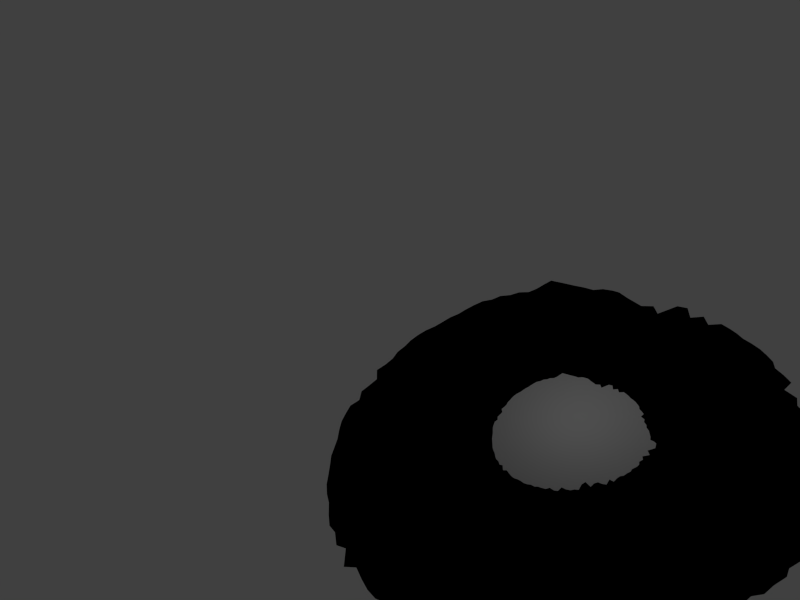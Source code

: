 # Source: 3.blend  (saved by Blender 2.67.0; exported with 4.5.12 LTS)
import bpy
from mathutils import Matrix  # noqa: F401  (used for matrix-valued properties, if any)

bpy.ops.wm.read_factory_settings(use_empty=True)
scene = bpy.context.scene
scene.name = 'Scene'

# ---- collections
col_collection_1 = bpy.data.collections.new('Collection 1'); scene.collection.children.link(col_collection_1)
col_collection_11 = bpy.data.collections.new('Collection 11'); scene.collection.children.link(col_collection_11)

# ---- world
world_world = bpy.data.worlds.new('World'); scene.world = world_world
world_world.color = (0.05088, 0.05088, 0.05088)
world_world.use_sun_shadow = False
world_world.sun_shadow_jitter_overblur = 0.0
world_world.cycles.sampling_method = 'MANUAL'
world_world.cycles.sample_map_resolution = 256
world_world.light_settings.distance = 1.0

# ---- cameras
cam_camera = bpy.data.cameras.new('Camera')
cam_camera.clip_end = 100.0
cam_camera.lens = 24.3
cam_camera.sensor_width = 23.4
cam_camera.sensor_height = 18.0
cam_camera.ortho_scale = 7.314
cam_camera.dof.focus_distance = 0.0
cam_camera.dof.aperture_fstop = 128.0

# ---- lights
light_point = bpy.data.lights.new('Point', 'POINT')
light_point.transmission_factor = 0.0
light_point.energy = 270.0
light_point.shadow_buffer_clip_start = 0.5
light_point.shadow_soft_size = 0.1
light_point.shadow_maximum_resolution = 0.006
light_point.use_absolute_resolution = True
light_point.cycles.use_multiple_importance_sampling = False

# ---- meshes
me_cylinder = bpy.data.meshes.new('Cylinder')
me_cylinder.from_pydata([(0.0, 1.0, -1.0), (0.0, 1.0, 1.0), (0.1951, 0.9808, -1.0), (0.1951, 0.9808, 1.0), (0.3827, 0.9239, -1.0), (0.3827, 0.9239, 1.0), (0.5556, 0.8315, -1.0), (0.5556, 0.8315, 1.0), (0.7071, 0.7071, -1.0), (0.7071, 0.7071, 1.0), (0.8315, 0.5556, -1.0), (0.8315, 0.5556, 1.0), (0.9239, 0.3827, -1.0), (0.9239, 0.3827, 1.0), (0.9808, 0.1951, -1.0), (0.9808, 0.1951, 1.0), (1.0, 7.55e-08, -1.0), (1.0, 7.55e-08, 1.0), (0.9808, -0.1951, -1.0), (0.9808, -0.1951, 1.0), (0.9239, -0.3827, -1.0), (0.9239, -0.3827, 1.0), (0.8315, -0.5556, -1.0), (0.8315, -0.5556, 1.0), (0.7071, -0.7071, -1.0), (0.7071, -0.7071, 1.0), (0.5556, -0.8315, -1.0), (0.5556, -0.8315, 1.0), (0.3827, -0.9239, -1.0), (0.3827, -0.9239, 1.0), (0.1951, -0.9808, -1.0), (0.1951, -0.9808, 1.0), (-3.258e-07, -1.0, -1.0), (-3.258e-07, -1.0, 1.0), (-0.1951, -0.9808, -1.0), (-0.1951, -0.9808, 1.0), (-0.3827, -0.9239, -1.0), (-0.3827, -0.9239, 1.0), (-0.5556, -0.8315, -1.0), (-0.5556, -0.8315, 1.0), (-0.7071, -0.7071, -1.0), (-0.7071, -0.7071, 1.0), (-0.8315, -0.5556, -1.0), (-0.8315, -0.5556, 1.0), (-0.9239, -0.3827, -1.0), (-0.9239, -0.3827, 1.0), (-0.9808, -0.1951, -1.0), (-0.9808, -0.1951, 1.0), (-1.0, 9.656e-07, -1.0), (-1.0, 9.656e-07, 1.0), (-0.9808, 0.1951, -1.0), (-0.9808, 0.1951, 1.0), (-0.9239, 0.3827, -1.0), (-0.9239, 0.3827, 1.0), (-0.8315, 0.5556, -1.0), (-0.8315, 0.5556, 1.0), (-0.7071, 0.7071, -1.0), (-0.7071, 0.7071, 1.0), (-0.5556, 0.8315, -1.0), (-0.5556, 0.8315, 1.0), (-0.3827, 0.9239, -1.0), (-0.3827, 0.9239, 1.0), (-0.1951, 0.9808, -1.0), (-0.1951, 0.9808, 1.0), (0.0, 1.0, -0.6667), (0.0, 1.0, -0.3333), (0.0, 1.0, 2.98e-08), (0.0, 1.0, 0.3333), (0.0, 1.0, 0.6667), (0.1951, 0.9808, 0.6667), (0.1951, 0.9808, 0.3333), (0.1951, 0.9808, -2.98e-08), (0.1951, 0.9808, -0.3333), (0.1951, 0.9808, -0.6667), (0.3827, 0.9239, 0.6667), (0.3827, 0.9239, 0.3333), (0.3827, 0.9239, -2.98e-08), (0.3827, 0.9239, -0.3333), (0.3827, 0.9239, -0.6667), (0.5556, 0.8315, 0.6667), (0.5556, 0.8315, 0.3333), (0.5556, 0.8315, -2.98e-08), (0.5556, 0.8315, -0.3333), (0.5556, 0.8315, -0.6667), (0.7071, 0.7071, 0.6667), (0.7071, 0.7071, 0.3333), (0.7071, 0.7071, -2.98e-08), (0.7071, 0.7071, -0.3333), (0.7071, 0.7071, -0.6667), (0.8315, 0.5556, 0.6667), (0.8315, 0.5556, 0.3333), (0.8315, 0.5556, -2.98e-08), (0.8315, 0.5556, -0.3333), (0.8315, 0.5556, -0.6667), (0.9239, 0.3827, 0.6667), (0.9239, 0.3827, 0.3333), (0.9239, 0.3827, -2.98e-08), (0.9239, 0.3827, -0.3333), (0.9239, 0.3827, -0.6667), (0.9808, 0.1951, 0.6667), (0.9808, 0.1951, 0.3333), (0.9808, 0.1951, -2.98e-08), (0.9808, 0.1951, -0.3333), (0.9808, 0.1951, -0.6667), (1.0, 7.55e-08, 0.6667), (1.0, 7.55e-08, 0.3333), (1.0, 7.55e-08, -2.98e-08), (1.0, 7.55e-08, -0.3333), (1.0, 7.55e-08, -0.6667), (0.9808, -0.1951, 0.6667), (0.9808, -0.1951, 0.3333), (0.9808, -0.1951, -2.98e-08), (0.9808, -0.1951, -0.3333), (0.9808, -0.1951, -0.6667), (0.9239, -0.3827, 0.6667), (0.9239, -0.3827, 0.3333), (0.9239, -0.3827, -2.98e-08), (0.9239, -0.3827, -0.3333), (0.9239, -0.3827, -0.6667), (0.8315, -0.5556, 0.6667), (0.8315, -0.5556, 0.3333), (0.8315, -0.5556, -2.98e-08), (0.8315, -0.5556, -0.3333), (0.8315, -0.5556, -0.6667), (0.7071, -0.7071, 0.6667), (0.7071, -0.7071, 0.3333), (0.7071, -0.7071, -2.98e-08), (0.7071, -0.7071, -0.3333), (0.7071, -0.7071, -0.6667), (0.5556, -0.8315, 0.6667), (0.5556, -0.8315, 0.3333), (0.5556, -0.8315, -2.98e-08), (0.5556, -0.8315, -0.3333), (0.5556, -0.8315, -0.6667), (0.3827, -0.9239, 0.6667), (0.3827, -0.9239, 0.3333), (0.3827, -0.9239, -2.98e-08), (0.3827, -0.9239, -0.3333), (0.3827, -0.9239, -0.6667), (0.1951, -0.9808, 0.6667), (0.1951, -0.9808, 0.3333), (0.1951, -0.9808, -2.98e-08), (0.1951, -0.9808, -0.3333), (0.1951, -0.9808, -0.6667), (-3.258e-07, -1.0, 0.6667), (-3.258e-07, -1.0, 0.3333), (-3.258e-07, -1.0, -2.98e-08), (-3.258e-07, -1.0, -0.3333), (-3.258e-07, -1.0, -0.6667), (-0.1951, -0.9808, 0.6667), (-0.1951, -0.9808, 0.3333), (-0.1951, -0.9808, -2.98e-08), (-0.1951, -0.9808, -0.3333), (-0.1951, -0.9808, -0.6667), (-0.3827, -0.9239, 0.6667), (-0.3827, -0.9239, 0.3333), (-0.3827, -0.9239, -2.98e-08), (-0.3827, -0.9239, -0.3333), (-0.3827, -0.9239, -0.6667), (-0.5556, -0.8315, 0.6667), (-0.5556, -0.8315, 0.3333), (-0.5556, -0.8315, -2.98e-08), (-0.5556, -0.8315, -0.3333), (-0.5556, -0.8315, -0.6667), (-0.7071, -0.7071, 0.6667), (-0.7071, -0.7071, 0.3333), (-0.7071, -0.7071, -2.98e-08), (-0.7071, -0.7071, -0.3333), (-0.7071, -0.7071, -0.6667), (-0.8315, -0.5556, 0.6667), (-0.8315, -0.5556, 0.3333), (-0.8315, -0.5556, -2.98e-08), (-0.8315, -0.5556, -0.3333), (-0.8315, -0.5556, -0.6667), (-0.9239, -0.3827, 0.6667), (-0.9239, -0.3827, 0.3333), (-0.9239, -0.3827, -2.98e-08), (-0.9239, -0.3827, -0.3333), (-0.9239, -0.3827, -0.6667), (-0.9808, -0.1951, 0.6667), (-0.9808, -0.1951, 0.3333), (-0.9808, -0.1951, -2.98e-08), (-0.9808, -0.1951, -0.3333), (-0.9808, -0.1951, -0.6667), (-1.0, 9.656e-07, 0.6667), (-1.0, 9.656e-07, 0.3333), (-1.0, 9.656e-07, -2.98e-08), (-1.0, 9.656e-07, -0.3333), (-1.0, 9.656e-07, -0.6667), (-0.9808, 0.1951, 0.6667), (-0.9808, 0.1951, 0.3333), (-0.9808, 0.1951, -2.98e-08), (-0.9808, 0.1951, -0.3333), (-0.9808, 0.1951, -0.6667), (-0.9239, 0.3827, 0.6667), (-0.9239, 0.3827, 0.3333), (-0.9239, 0.3827, -2.98e-08), (-0.9239, 0.3827, -0.3333), (-0.9239, 0.3827, -0.6667), (-0.8315, 0.5556, 0.6667), (-0.8315, 0.5556, 0.3333), (-0.8315, 0.5556, -2.98e-08), (-0.8315, 0.5556, -0.3333), (-0.8315, 0.5556, -0.6667), (-0.7071, 0.7071, 0.6667), (-0.7071, 0.7071, 0.3333), (-0.7071, 0.7071, -2.98e-08), (-0.7071, 0.7071, -0.3333), (-0.7071, 0.7071, -0.6667), (-0.5556, 0.8315, 0.6667), (-0.5556, 0.8315, 0.3333), (-0.5556, 0.8315, -2.98e-08), (-0.5556, 0.8315, -0.3333), (-0.5556, 0.8315, -0.6667), (-0.3827, 0.9239, 0.6667), (-0.3827, 0.9239, 0.3333), (-0.3827, 0.9239, -2.98e-08), (-0.3827, 0.9239, -0.3333), (-0.3827, 0.9239, -0.6667), (-0.1951, 0.9808, 0.6667), (-0.1951, 0.9808, 0.3333), (-0.1951, 0.9808, -2.98e-08), (-0.1951, 0.9808, -0.3333), (-0.1951, 0.9808, -0.6667)], [], [(68, 1, 3, 69), (69, 3, 5, 74), (74, 5, 7, 79), (79, 7, 9, 84), (84, 9, 11, 89), (89, 11, 13, 94), (94, 13, 15, 99), (99, 15, 17, 104), (104, 17, 19, 109), (109, 19, 21, 114), (114, 21, 23, 119), (119, 23, 25, 124), (124, 25, 27, 129), (129, 27, 29, 134), (134, 29, 31, 139), (139, 31, 33, 144), (144, 33, 35, 149), (149, 35, 37, 154), (154, 37, 39, 159), (159, 39, 41, 164), (164, 41, 43, 169), (169, 43, 45, 174), (174, 45, 47, 179), (179, 47, 49, 184), (184, 49, 51, 189), (189, 51, 53, 194), (194, 53, 55, 199), (199, 55, 57, 204), (204, 57, 59, 209), (209, 59, 61, 214), (3, 1, 63, 61, 59, 57, 55, 53, 51, 49, 47, 45, 43, 41, 39, 37, 35, 33, 31, 29, 27, 25, 23, 21, 19, 17, 15, 13, 11, 9, 7, 5), (219, 63, 1, 68), (214, 61, 63, 219), (0, 2, 4, 6, 8, 10, 12, 14, 16, 18, 20, 22, 24, 26, 28, 30, 32, 34, 36, 38, 40, 42, 44, 46, 48, 50, 52, 54, 56, 58, 60, 62), (0, 64, 73, 2), (64, 65, 72, 73), (65, 66, 71, 72), (66, 67, 70, 71), (67, 68, 69, 70), (2, 73, 78, 4), (73, 72, 77, 78), (72, 71, 76, 77), (71, 70, 75, 76), (70, 69, 74, 75), (4, 78, 83, 6), (78, 77, 82, 83), (77, 76, 81, 82), (76, 75, 80, 81), (75, 74, 79, 80), (6, 83, 88, 8), (83, 82, 87, 88), (82, 81, 86, 87), (81, 80, 85, 86), (80, 79, 84, 85), (8, 88, 93, 10), (88, 87, 92, 93), (87, 86, 91, 92), (86, 85, 90, 91), (85, 84, 89, 90), (10, 93, 98, 12), (93, 92, 97, 98), (92, 91, 96, 97), (91, 90, 95, 96), (90, 89, 94, 95), (12, 98, 103, 14), (98, 97, 102, 103), (97, 96, 101, 102), (96, 95, 100, 101), (95, 94, 99, 100), (14, 103, 108, 16), (103, 102, 107, 108), (102, 101, 106, 107), (101, 100, 105, 106), (100, 99, 104, 105), (16, 108, 113, 18), (108, 107, 112, 113), (107, 106, 111, 112), (106, 105, 110, 111), (105, 104, 109, 110), (18, 113, 118, 20), (113, 112, 117, 118), (112, 111, 116, 117), (111, 110, 115, 116), (110, 109, 114, 115), (20, 118, 123, 22), (118, 117, 122, 123), (117, 116, 121, 122), (116, 115, 120, 121), (115, 114, 119, 120), (22, 123, 128, 24), (123, 122, 127, 128), (122, 121, 126, 127), (121, 120, 125, 126), (120, 119, 124, 125), (24, 128, 133, 26), (128, 127, 132, 133), (127, 126, 131, 132), (126, 125, 130, 131), (125, 124, 129, 130), (26, 133, 138, 28), (133, 132, 137, 138), (132, 131, 136, 137), (131, 130, 135, 136), (130, 129, 134, 135), (28, 138, 143, 30), (138, 137, 142, 143), (137, 136, 141, 142), (136, 135, 140, 141), (135, 134, 139, 140), (30, 143, 148, 32), (143, 142, 147, 148), (142, 141, 146, 147), (141, 140, 145, 146), (140, 139, 144, 145), (32, 148, 153, 34), (148, 147, 152, 153), (147, 146, 151, 152), (146, 145, 150, 151), (145, 144, 149, 150), (34, 153, 158, 36), (153, 152, 157, 158), (152, 151, 156, 157), (151, 150, 155, 156), (150, 149, 154, 155), (36, 158, 163, 38), (158, 157, 162, 163), (157, 156, 161, 162), (156, 155, 160, 161), (155, 154, 159, 160), (38, 163, 168, 40), (163, 162, 167, 168), (162, 161, 166, 167), (161, 160, 165, 166), (160, 159, 164, 165), (40, 168, 173, 42), (168, 167, 172, 173), (167, 166, 171, 172), (166, 165, 170, 171), (165, 164, 169, 170), (42, 173, 178, 44), (173, 172, 177, 178), (172, 171, 176, 177), (171, 170, 175, 176), (170, 169, 174, 175), (44, 178, 183, 46), (178, 177, 182, 183), (177, 176, 181, 182), (176, 175, 180, 181), (175, 174, 179, 180), (46, 183, 188, 48), (183, 182, 187, 188), (182, 181, 186, 187), (181, 180, 185, 186), (180, 179, 184, 185), (48, 188, 193, 50), (188, 187, 192, 193), (187, 186, 191, 192), (186, 185, 190, 191), (185, 184, 189, 190), (50, 193, 198, 52), (193, 192, 197, 198), (192, 191, 196, 197), (191, 190, 195, 196), (190, 189, 194, 195), (52, 198, 203, 54), (198, 197, 202, 203), (197, 196, 201, 202), (196, 195, 200, 201), (195, 194, 199, 200), (54, 203, 208, 56), (203, 202, 207, 208), (202, 201, 206, 207), (201, 200, 205, 206), (200, 199, 204, 205), (56, 208, 213, 58), (208, 207, 212, 213), (207, 206, 211, 212), (206, 205, 210, 211), (205, 204, 209, 210), (58, 213, 218, 60), (213, 212, 217, 218), (212, 211, 216, 217), (211, 210, 215, 216), (210, 209, 214, 215), (62, 223, 64, 0), (223, 222, 65, 64), (222, 221, 66, 65), (221, 220, 67, 66), (220, 219, 68, 67), (60, 218, 223, 62), (218, 217, 222, 223), (217, 216, 221, 222), (216, 215, 220, 221), (215, 214, 219, 220)])
me_cylinder.polygons.foreach_set('use_smooth', [True] * 194)
me_cylinder.use_remesh_preserve_volume = False
me_cylinder.use_remesh_preserve_attributes = False
me_cylinder.use_mirror_vertex_groups = False
me_cylinder.update()
me_circle = bpy.data.meshes.new('Circle')
me_circle.from_pydata([(0.0003678, 0.7379, 0.0), (-0.1685, 0.7182, 0.0), (-0.3309, 0.6958, 0.0), (-0.482, 0.621, 0.0), (-0.6209, 0.5359, 0.0), (-0.7431, 0.4197, 0.0), (-0.8345, 0.2876, 0.0), (-0.8677, 0.147, 0.0), (-0.8684, 0.002329, 0.0), (-0.8351, -0.137, 0.0), (-0.7865, -0.2803, 0.0), (-0.6895, -0.3997, 0.0), (-0.5787, -0.5123, 0.0), (-0.4735, -0.6243, 0.0), (-0.3107, -0.6855, 0.0), (-0.1683, -0.7423, 0.0), (0.004961, -0.7797, 0.0), (0.2122, -0.8185, 0.0), (0.3363, -0.7181, 0.0), (0.4746, -0.6164, 0.0), (0.6102, -0.5307, 0.0), (0.718, -0.4161, 0.0), (0.7912, -0.2859, 0.0), (0.8339, -0.1453, 0.0), (0.7642, 0.01125, 0.0), (0.8062, 0.155, 0.0), (0.7903, 0.2957, 0.0), (0.767, 0.4768, 0.0), (0.6231, 0.5494, 0.0), (0.4931, 0.645, 0.0), (0.3316, 0.6971, 0.0), (0.1692, 0.7411, 0.0), (-0.08454, 0.748, 0.0), (-0.2506, 0.6991, 0.0), (-0.407, 0.6623, 0.0), (-0.5509, 0.5812, 0.0), (-0.6756, 0.4799, 0.0), (-0.7873, 0.3548, 0.0), (-0.8386, 0.2191, 0.0), (-0.864, 0.07444, 0.0), (-0.8571, -0.069, 0.0), (-0.794, -0.1967, 0.0), (-0.73, -0.3343, 0.0), (-0.5944, -0.4291, 0.0), (-0.4901, -0.5445, 0.0), (-0.4048, -0.6649, 0.0), (-0.2445, -0.7247, 0.0), (-0.07656, -0.7757, 0.0), (0.097, -0.8099, 0.0), (0.2937, -0.7692, 0.0), (0.4082, -0.6713, 0.0), (0.5407, -0.5684, 0.0), (0.6597, -0.4622, 0.0), (0.7589, -0.349, 0.0), (0.8209, -0.2178, 0.0), (0.8572, -0.07266, 0.0), (0.7813, 0.08556, 0.0), (0.8246, 0.2274, 0.0), (0.7805, 0.3793, 0.0), (0.6837, 0.4993, 0.0), (0.5619, 0.6018, 0.0), (0.4112, 0.6724, 0.0), (0.2509, 0.7157, 0.0), (0.0848, 0.7433, 0.0), (-0.04215, 0.74, 0.0), (-0.2098, 0.7215, 0.0), (-0.3694, 0.6828, 0.0), (-0.5158, 0.6056, 0.0), (-0.6511, 0.5085, 0.0), (-0.7532, 0.3891, 0.0), (-0.8163, 0.2558, 0.0), (-0.8617, 0.1114, 0.0), (-0.8547, -0.02902, 0.0), (-0.8255, -0.1739, 0.0), (-0.7295, -0.2873, 0.0), (-0.6727, -0.4354, 0.0), (-0.5239, -0.5214, 0.0), (-0.4015, -0.6193, 0.0), (-0.2856, -0.7117, 0.0), (-0.1119, -0.7687, 0.0), (0.04324, -0.7573, 0.0), (0.2778, -0.8018, 0.0), (0.3715, -0.6942, 0.0), (0.5017, -0.5804, 0.0), (0.6366, -0.4987, 0.0), (0.7407, -0.3854, 0.0), (0.8069, -0.2533, 0.0), (0.802, -0.1046, 0.0), (0.8035, 0.0443, 0.0), (0.8258, 0.1995, 0.0), (0.7881, 0.336, 0.0), (0.7263, 0.4887, 0.0), (0.5881, 0.5703, 0.0), (0.453, 0.6599, 0.0), (0.2917, 0.706, 0.0), (0.1272, 0.7451, 0.0), (-0.1265, 0.7158, 0.0), (-0.2907, 0.7076, 0.0), (-0.4446, 0.6389, 0.0), (-0.5846, 0.5591, 0.0), (-0.7117, 0.4496, 0.0), (-0.7812, 0.3241, 0.0), (-0.8576, 0.1826, 0.0), (-0.8728, 0.03691, 0.0), (-0.8399, -0.09786, 0.0), (-0.8018, -0.2464, 0.0), (-0.7184, -0.3729, 0.0), (-0.5495, -0.4453, 0.0), (-0.4883, -0.5889, 0.0), (-0.3535, -0.6722, 0.0), (-0.1993, -0.7449, 0.0), (-0.04048, -0.7611, 0.0), (0.1423, -0.7691, 0.0), (0.296, -0.7328, 0.0), (0.4375, -0.6349, 0.0), (0.5609, -0.5216, 0.0), (0.6923, -0.4458, 0.0), (0.7713, -0.3148, 0.0), (0.7914, -0.1779, 0.0), (0.8498, -0.03466, 0.0), (0.7966, 0.1287, 0.0), (0.8151, 0.2657, 0.0), (0.7744, 0.4288, 0.0), (0.6457, 0.5154, 0.0), (0.5231, 0.6182, 0.0), (0.3695, 0.6817, 0.0), (0.2101, 0.7318, 0.0), (0.04258, 0.7462, 0.0), (-0.004516, 2.253, 0.0), (-0.5216, 2.192, 0.0), (-1.019, 2.124, 0.0), (-1.482, 1.895, 0.0), (-1.907, 1.634, 0.0), (-2.281, 1.278, 0.0), (-2.561, 0.8736, 0.0), (-2.663, 0.443, 0.0), (-2.665, 3.058e-05, 0.0), (-2.563, -0.4267, 0.0), (-2.414, -0.8653, 0.0), (-2.117, -1.231, 0.0), (-1.778, -1.576, 0.0), (-1.456, -1.919, 0.0), (-0.9572, -2.107, 0.0), (-0.5211, -2.28, 0.0), (0.009549, -2.395, 0.0), (0.6442, -2.514, 0.0), (1.024, -2.206, 0.0), (1.448, -1.895, 0.0), (1.863, -1.632, 0.0), (2.193, -1.281, 0.0), (2.417, -0.8826, 0.0), (2.548, -0.4521, 0.0), (2.335, 0.02735, 0.0), (2.463, 0.4676, 0.0), (2.415, 0.8985, 0.0), (2.343, 1.453, 0.0), (1.903, 1.675, 0.0), (1.504, 1.968, 0.0), (1.01, 2.128, 0.0), (0.5126, 2.262, 0.0), (-0.2645, 2.283, 0.0), (-0.7731, 2.134, 0.0), (-1.252, 2.021, 0.0), (-1.693, 1.773, 0.0), (-2.074, 1.462, 0.0), (-2.417, 1.08, 0.0), (-2.574, 0.664, 0.0), (-2.652, 0.2209, 0.0), (-2.631, -0.2184, 0.0), (-2.437, -0.6096, 0.0), (-2.241, -1.031, 0.0), (-1.826, -1.321, 0.0), (-1.506, -1.675, 0.0), (-1.245, -2.043, 0.0), (-0.7544, -2.226, 0.0), (-0.2401, -2.383, 0.0), (0.2914, -2.487, 0.0), (0.8938, -2.363, 0.0), (1.244, -2.063, 0.0), (1.65, -1.748, 0.0), (2.015, -1.422, 0.0), (2.318, -1.076, 0.0), (2.508, -0.674, 0.0), (2.619, -0.2296, 0.0), (2.387, 0.2549, 0.0), (2.52, 0.6893, 0.0), (2.385, 1.154, 0.0), (2.088, 1.522, 0.0), (1.715, 1.836, 0.0), (1.253, 2.052, 0.0), (0.7627, 2.185, 0.0), (0.254, 2.269, 0.0), (-0.1347, 2.259, 0.0), (-0.6482, 2.203, 0.0), (-1.137, 2.084, 0.0), (-1.585, 1.848, 0.0), (-2.0, 1.55, 0.0), (-2.312, 1.185, 0.0), (-2.506, 0.7763, 0.0), (-2.645, 0.3341, 0.0), (-2.623, -0.09598, 0.0), (-2.534, -0.5396, 0.0), (-2.24, -0.8868, 0.0), (-2.066, -1.341, 0.0), (-1.61, -1.604, 0.0), (-1.235, -1.904, 0.0), (-0.8803, -2.187, 0.0), (-0.3482, -2.361, 0.0), (0.1268, -2.326, 0.0), (0.8452, -2.463, 0.0), (1.132, -2.133, 0.0), (1.531, -1.784, 0.0), (1.944, -1.534, 0.0), (2.263, -1.187, 0.0), (2.466, -0.7829, 0.0), (2.45, -0.3276, 0.0), (2.455, 0.1286, 0.0), (2.523, 0.604, 0.0), (2.408, 1.022, 0.0), (2.219, 1.489, 0.0), (1.796, 1.739, 0.0), (1.382, 2.014, 0.0), (0.8876, 2.155, 0.0), (0.384, 2.275, 0.0), (-0.3931, 2.185, 0.0), (-0.896, 2.16, 0.0), (-1.367, 1.949, 0.0), (-1.796, 1.705, 0.0), (-2.185, 1.37, 0.0), (-2.398, 0.9854, 0.0), (-2.632, 0.5521, 0.0), (-2.679, 0.1059, 0.0), (-2.578, -0.3068, 0.0), (-2.461, -0.7617, 0.0), (-2.206, -1.149, 0.0), (-1.688, -1.371, 0.0), (-1.501, -1.811, 0.0), (-1.088, -2.066, 0.0), (-0.6161, -2.288, 0.0), (-0.1296, -2.338, 0.0), (0.4301, -2.362, 0.0), (0.9007, -2.251, 0.0), (1.334, -1.951, 0.0), (1.712, -1.604, 0.0), (2.114, -1.372, 0.0), (2.357, -0.9712, 0.0), (2.418, -0.5519, 0.0), (2.597, -0.1132, 0.0), (2.434, 0.3871, 0.0), (2.491, 0.8066, 0.0), (2.366, 1.306, 0.0), (1.972, 1.571, 0.0), (1.596, 1.886, 0.0), (1.126, 2.08, 0.0), (0.6376, 2.234, 0.0), (0.1248, 2.278, 0.0)], [], [(53, 117, 245, 181), (50, 82, 210, 178), (16, 111, 239, 144), (12, 76, 204, 140), (59, 123, 251, 187), (56, 88, 216, 184), (22, 117, 245, 150), (18, 82, 210, 146), (62, 94, 222, 190), (28, 123, 251, 156), (24, 88, 216, 152), (36, 100, 228, 164), (33, 65, 193, 161), (30, 94, 222, 158), (42, 106, 234, 170), (39, 71, 199, 167), (5, 100, 228, 133), (1, 65, 193, 129), (48, 112, 240, 176), (45, 77, 205, 173), (11, 106, 234, 139), (7, 71, 199, 135), (54, 118, 246, 182), (51, 83, 211, 179), (17, 112, 240, 145), (13, 77, 205, 141), (60, 124, 252, 188), (57, 89, 217, 185), (23, 118, 246, 151), (19, 83, 211, 147), (63, 95, 223, 191), (29, 124, 252, 157), (25, 89, 217, 153), (37, 101, 229, 165), (34, 66, 194, 162), (31, 95, 223, 159), (43, 107, 235, 171), (40, 72, 200, 168), (6, 101, 229, 134), (2, 66, 194, 130), (49, 113, 241, 177), (46, 78, 206, 174), (12, 107, 235, 140), (8, 72, 200, 136), (55, 119, 247, 183), (52, 84, 212, 180), (18, 113, 241, 146), (14, 78, 206, 142), (61, 125, 253, 189), (58, 90, 218, 186), (24, 119, 247, 152), (20, 84, 212, 148), (32, 96, 224, 160), (30, 125, 253, 158), (26, 90, 218, 154), (38, 102, 230, 166), (35, 67, 195, 163), (1, 96, 224, 129), (44, 108, 236, 172), (41, 73, 201, 169), (7, 102, 230, 135), (3, 67, 195, 131), (50, 114, 242, 178), (47, 79, 207, 175), (13, 108, 236, 141), (9, 73, 201, 137), (56, 120, 248, 184), (53, 85, 213, 181), (19, 114, 242, 147), (15, 79, 207, 143), (62, 126, 254, 190), (59, 91, 219, 187), (25, 120, 248, 153), (21, 85, 213, 149), (33, 97, 225, 161), (31, 126, 254, 159), (27, 91, 219, 155), (39, 103, 231, 167), (36, 68, 196, 164), (2, 97, 225, 130), (45, 109, 237, 173), (42, 74, 202, 170), (8, 103, 231, 136), (4, 68, 196, 132), (51, 115, 243, 179), (48, 80, 208, 176), (14, 109, 237, 142), (10, 74, 202, 138), (57, 121, 249, 185), (54, 86, 214, 182), (20, 115, 243, 148), (16, 80, 208, 144), (63, 127, 255, 191), (60, 92, 220, 188), (26, 121, 249, 154), (22, 86, 214, 150), (34, 98, 226, 162), (0, 127, 255, 128), (28, 92, 220, 156), (40, 104, 232, 168), (37, 69, 197, 165), (3, 98, 226, 131), (46, 110, 238, 174), (43, 75, 203, 171), (9, 104, 232, 137), (5, 69, 197, 133), (52, 116, 244, 180), (49, 81, 209, 177), (15, 110, 238, 143), (11, 75, 203, 139), (58, 122, 250, 186), (55, 87, 215, 183), (21, 116, 244, 149), (17, 81, 209, 145), (61, 93, 221, 189), (27, 122, 250, 155), (23, 87, 215, 151), (35, 99, 227, 163), (32, 64, 192, 160), (29, 93, 221, 157), (41, 105, 233, 169), (38, 70, 198, 166), (4, 99, 227, 132), (0, 64, 192, 128), (47, 111, 239, 175), (44, 76, 204, 172), (10, 105, 233, 138), (6, 70, 198, 134)])
me_circle.use_remesh_preserve_volume = False
me_circle.use_remesh_preserve_attributes = False
me_circle.use_mirror_vertex_groups = False
me_circle.update()

# ---- objects
ob_cylinder = bpy.data.objects.new('Cylinder', me_cylinder)
ob_camera = bpy.data.objects.new('Camera', cam_camera)
ob_point = bpy.data.objects.new('Point', light_point)
ob_circle = bpy.data.objects.new('Circle', me_circle)

# ---- transforms, parenting, visibility, modifiers, constraints
ob_cylinder.location = (3.625e-18, 0.00316, -2.81)
ob_cylinder.scale = (2.809, 2.587, 2.809)
ob_cylinder.lineart.crease_threshold = 0.0
ob_camera.location = (-17.31, -8.0, 18.08)
ob_camera.rotation_euler = (0.9666, 0.07519, -0.9347)
ob_camera.scale = (0.6727, 0.6727, 0.6727)
ob_camera.lock_rotations_4d = False
ob_camera.empty_display_type = 'ARROWS'
ob_camera.color = (0.0, 0.0, 0.0, 0.0)
ob_camera.display_type = 'WIRE'
ob_camera.lineart.crease_threshold = 0.0
_c = ob_camera.constraints.new('CAMERA_SOLVER'); _c.name = 'Camera Solver'
ob_point.location = (4.112, -2.528e-06, 11.94)
ob_point.lineart.crease_threshold = 0.0
ob_circle.location = (0.0, 0.0, 0.0)
ob_circle.scale = (3.011, 3.011, 3.011)
ob_circle.lineart.crease_threshold = 0.0

# ---- collection membership
col_collection_1.objects.link(ob_cylinder)
col_collection_1.objects.link(ob_camera)
col_collection_11.objects.link(ob_point)
col_collection_11.objects.link(ob_circle)
def _layer_coll(name, lc=None):
    lc = lc or bpy.context.view_layer.layer_collection
    for c in lc.children:
        if c.name == name: return c
        r = _layer_coll(name, c)
        if r: return r
_layer_coll('Collection 11').holdout = True
_layer_coll('Collection 11').indirect_only = True

# ---- scene / render settings (as saved in the file)
scene.camera = ob_camera
scene.frame_start = 455; scene.frame_end = 600; scene.frame_set(455)
scene.render.engine = 'BLENDER_EEVEE_NEXT'
scene.render.image_settings.color_mode = 'RGB'
scene.render.image_settings.compression = 90
scene.render.resolution_x = 1440
scene.render.dither_intensity = 0.0
scene.render.film_transparent = True
scene.cycles.use_denoising = False
scene.cycles.samples = 10
scene.cycles.sampling_pattern = 'TABULATED_SOBOL'
scene.cycles.light_sampling_threshold = 0.0
scene.cycles.use_adaptive_sampling = False
scene.cycles.use_light_tree = False
scene.cycles.blur_glossy = 0.0
scene.cycles.volume_bounces = 1
scene.cycles.pixel_filter_type = 'GAUSSIAN'
scene.cycles.sample_clamp_indirect = 0.0
scene.view_settings.view_transform = 'Standard'
bpy.context.view_layer.update()
